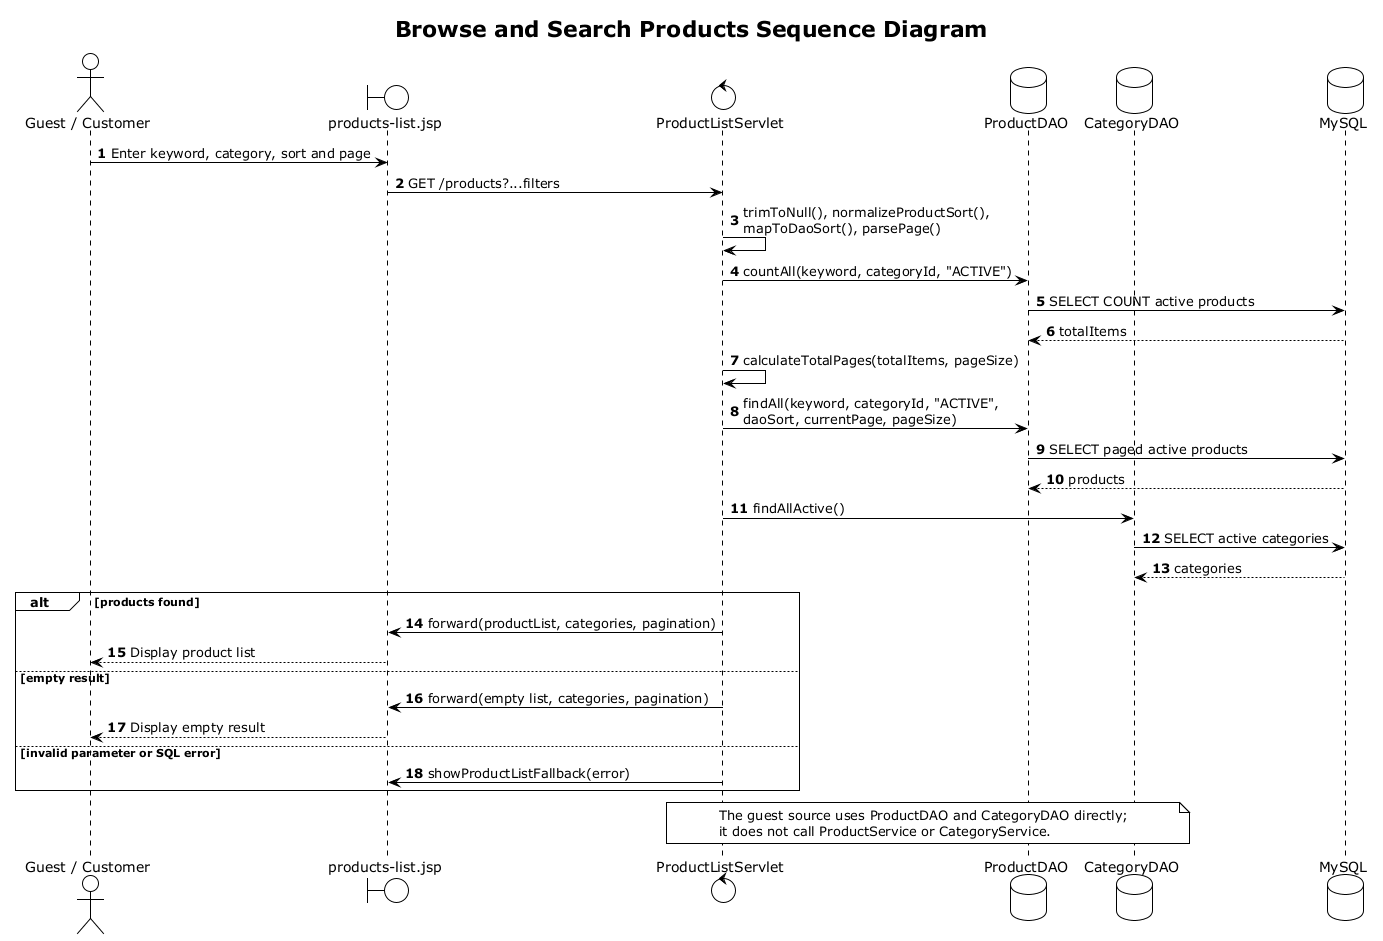

The diagram above was rendered by PlantUML. Its source (embedded in the PNG):
@startuml
title Browse and Search Products Sequence Diagram
!theme plain
autonumber
actor "Guest / Customer" as User
boundary "products-list.jsp" as JSP
control ProductListServlet
database ProductDAO
database CategoryDAO
database MySQL

User -> JSP: Enter keyword, category, sort and page
JSP -> ProductListServlet: GET /products?...filters
ProductListServlet -> ProductListServlet: trimToNull(), normalizeProductSort(),\nmapToDaoSort(), parsePage()
ProductListServlet -> ProductDAO: countAll(keyword, categoryId, "ACTIVE")
ProductDAO -> MySQL: SELECT COUNT active products
MySQL --> ProductDAO: totalItems
ProductListServlet -> ProductListServlet: calculateTotalPages(totalItems, pageSize)
ProductListServlet -> ProductDAO: findAll(keyword, categoryId, "ACTIVE",\ndaoSort, currentPage, pageSize)
ProductDAO -> MySQL: SELECT paged active products
MySQL --> ProductDAO: products
ProductListServlet -> CategoryDAO: findAllActive()
CategoryDAO -> MySQL: SELECT active categories
MySQL --> CategoryDAO: categories
alt products found
  ProductListServlet -> JSP: forward(productList, categories, pagination)
  JSP --> User: Display product list
else empty result
  ProductListServlet -> JSP: forward(empty list, categories, pagination)
  JSP --> User: Display empty result
else invalid parameter or SQL error
  ProductListServlet -> JSP: showProductListFallback(error)
end
note over ProductListServlet,CategoryDAO
The guest source uses ProductDAO and CategoryDAO directly;
it does not call ProductService or CategoryService.
end note
@enduml